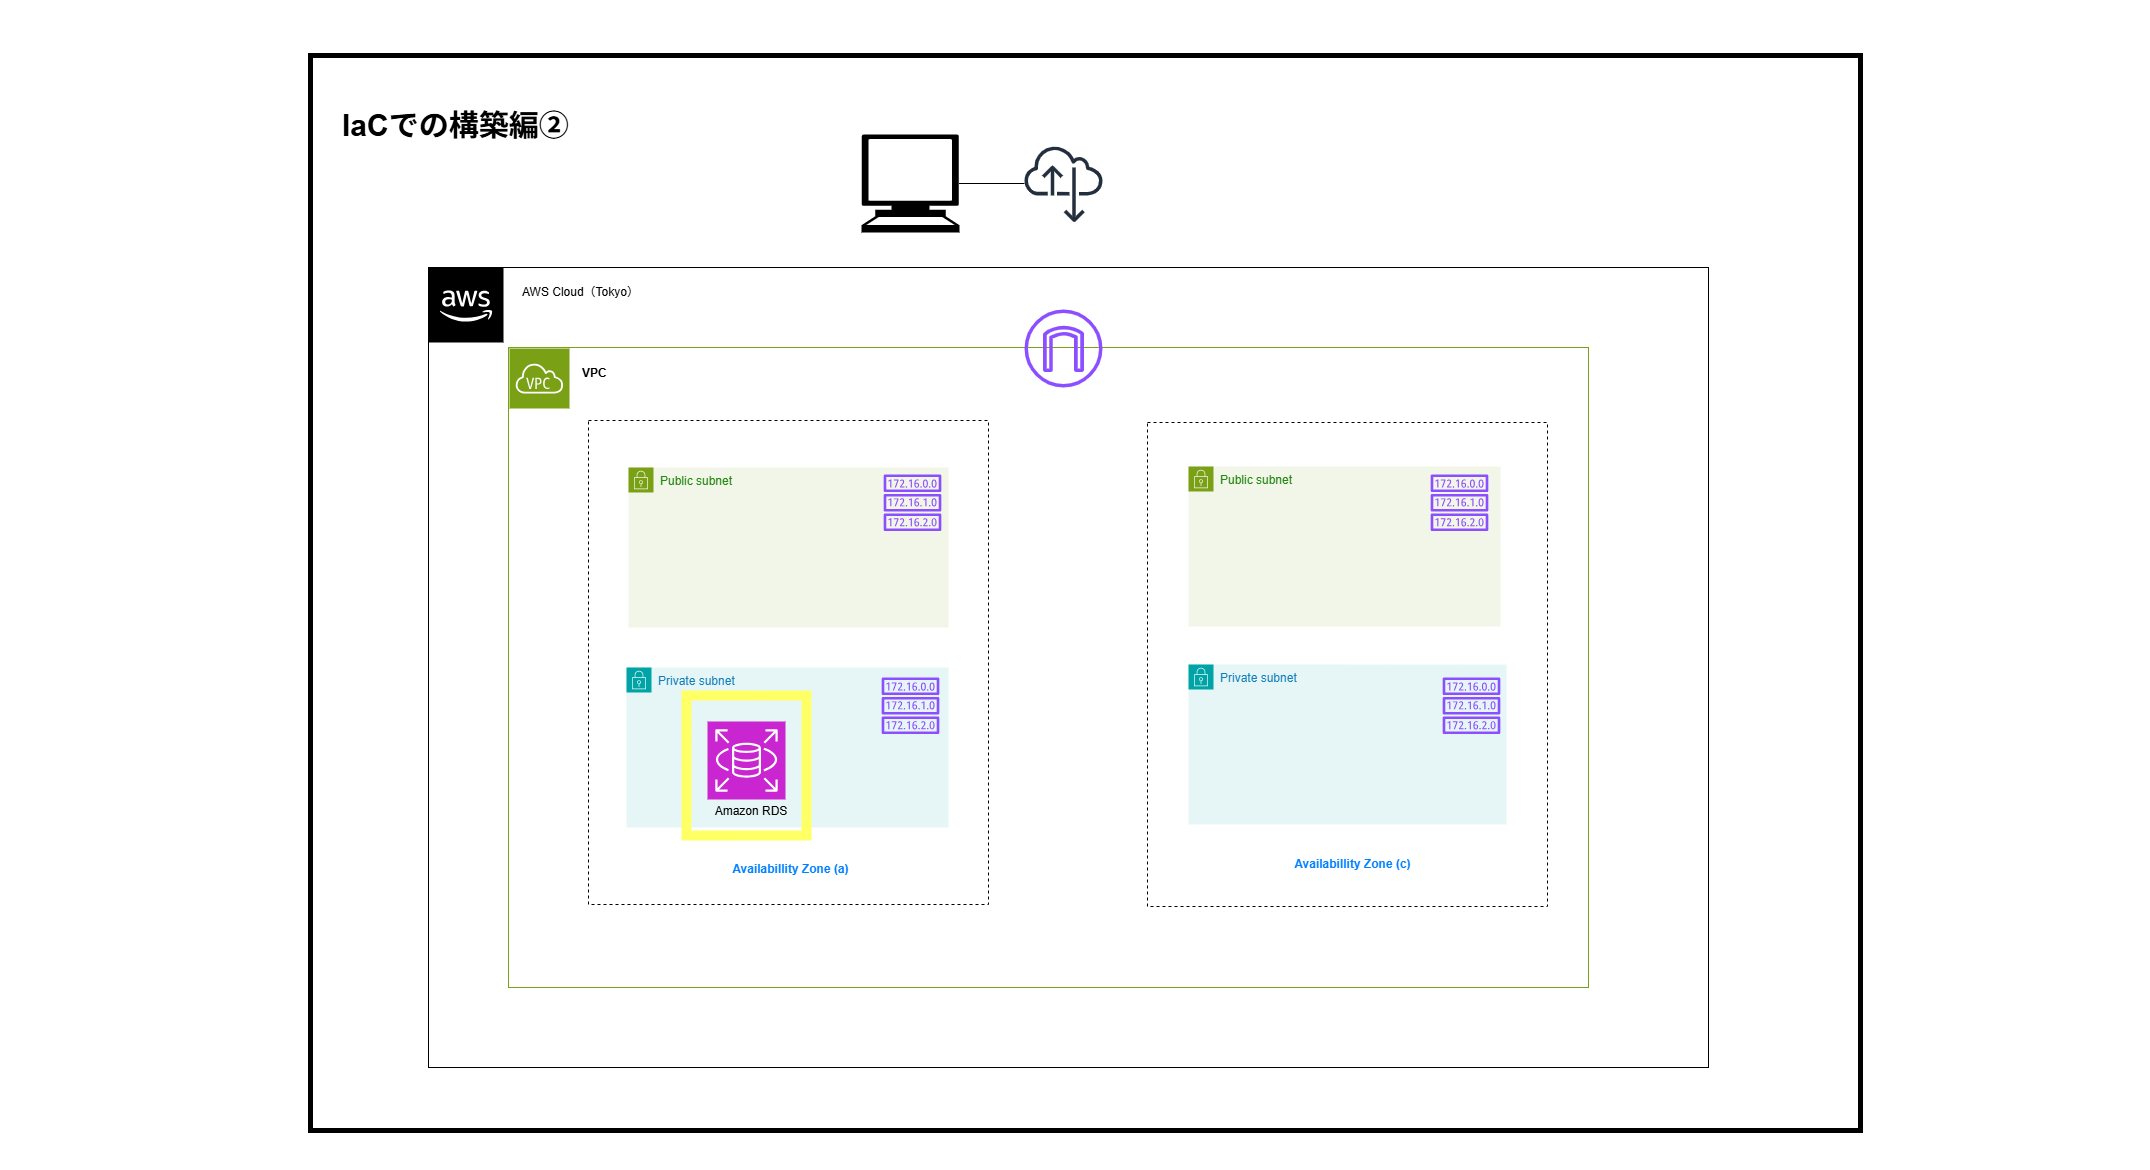

The diagram above was exported from draw.io. Its source (the exported page's mxGraphModel, read from the mxfile embedded in the PNG):
<mxGraphModel dx="1345" dy="1546" grid="1" gridSize="10" guides="1" tooltips="1" connect="1" arrows="1" fold="1" page="1" pageScale="1" pageWidth="827" pageHeight="1169" math="0" shadow="0">
  <root>
    <mxCell id="0" />
    <mxCell id="1" parent="0" />
    <mxCell id="146" value="" style="rounded=0;whiteSpace=wrap;html=1;strokeColor=none;" parent="1" vertex="1">
      <mxGeometry x="-280" y="-110" width="2150" height="1170" as="geometry" />
    </mxCell>
    <mxCell id="149" value="" style="rounded=0;whiteSpace=wrap;html=1;fillColor=none;strokeColor=light-dark(#000000,#EDEDED);strokeWidth=5;" parent="1" vertex="1">
      <mxGeometry x="30" y="-55" width="1550" height="1075" as="geometry" />
    </mxCell>
    <mxCell id="122" value="" style="rounded=0;whiteSpace=wrap;html=1;fillColor=none;strokeColor=light-dark(#000000,#EDEDED);" parent="1" vertex="1">
      <mxGeometry x="148" y="157" width="1280" height="800" as="geometry" />
    </mxCell>
    <mxCell id="123" value="" style="rounded=0;whiteSpace=wrap;html=1;fillColor=none;strokeColor=light-dark(#7AA116,#EDEDED);" parent="1" vertex="1">
      <mxGeometry x="228" y="237" width="1080" height="640" as="geometry" />
    </mxCell>
    <mxCell id="124" value="" style="rounded=0;whiteSpace=wrap;html=1;fillColor=none;dashed=1;" parent="1" vertex="1">
      <mxGeometry x="308" y="310" width="400" height="484" as="geometry" />
    </mxCell>
    <mxCell id="125" value="" style="outlineConnect=0;dashed=0;verticalLabelPosition=bottom;verticalAlign=top;align=center;html=1;shape=mxgraph.aws3.cloud_2;fillColor=#000000;gradientColor=none;" parent="1" vertex="1">
      <mxGeometry x="148" y="157" width="75" height="75" as="geometry" />
    </mxCell>
    <mxCell id="126" value="" style="sketch=0;outlineConnect=0;strokeColor=#FFFFFF;fillColor=light-dark(#7aa116, #203a00);dashed=0;verticalLabelPosition=bottom;verticalAlign=top;align=center;html=1;fontSize=12;fontStyle=0;aspect=fixed;shape=mxgraph.aws4.resourceIcon;resIcon=mxgraph.aws4.virtual_private_cloud;" parent="1" vertex="1">
      <mxGeometry x="229" y="238" width="60" height="60" as="geometry" />
    </mxCell>
    <mxCell id="127" value="Public subnet" style="points=[[0,0],[0.25,0],[0.5,0],[0.75,0],[1,0],[1,0.25],[1,0.5],[1,0.75],[1,1],[0.75,1],[0.5,1],[0.25,1],[0,1],[0,0.75],[0,0.5],[0,0.25]];outlineConnect=0;gradientColor=none;html=1;whiteSpace=wrap;fontSize=12;fontStyle=0;container=1;pointerEvents=0;collapsible=0;recursiveResize=0;shape=mxgraph.aws4.group;grIcon=mxgraph.aws4.group_security_group;grStroke=0;strokeColor=#7AA116;fillColor=#F2F6E8;verticalAlign=top;align=left;spacingLeft=30;fontColor=#248814;dashed=0;" parent="1" vertex="1">
      <mxGeometry x="348" y="357" width="320" height="160" as="geometry" />
    </mxCell>
    <mxCell id="130" value="Private subnet" style="points=[[0,0],[0.25,0],[0.5,0],[0.75,0],[1,0],[1,0.25],[1,0.5],[1,0.75],[1,1],[0.75,1],[0.5,1],[0.25,1],[0,1],[0,0.75],[0,0.5],[0,0.25]];outlineConnect=0;gradientColor=none;html=1;whiteSpace=wrap;fontSize=12;fontStyle=0;container=1;pointerEvents=0;collapsible=0;recursiveResize=0;shape=mxgraph.aws4.group;grIcon=mxgraph.aws4.group_security_group;grStroke=0;strokeColor=#00A4A6;fillColor=#E6F6F7;verticalAlign=top;align=left;spacingLeft=30;fontColor=#147EBA;dashed=0;" parent="1" vertex="1">
      <mxGeometry x="346" y="557" width="322" height="160" as="geometry" />
    </mxCell>
    <mxCell id="133" value="" style="shape=mxgraph.signs.tech.computer;html=1;pointerEvents=1;fillColor=#000000;strokeColor=none;verticalLabelPosition=bottom;verticalAlign=top;align=center;" parent="1" vertex="1">
      <mxGeometry x="581" y="24" width="98" height="98" as="geometry" />
    </mxCell>
    <mxCell id="134" value="" style="sketch=0;outlineConnect=0;fontColor=#232F3E;gradientColor=none;fillColor=#232F3D;strokeColor=none;dashed=0;verticalLabelPosition=bottom;verticalAlign=top;align=center;html=1;fontSize=12;fontStyle=0;aspect=fixed;pointerEvents=1;shape=mxgraph.aws4.internet_alt22;" parent="1" vertex="1">
      <mxGeometry x="744" y="34" width="78" height="78" as="geometry" />
    </mxCell>
    <mxCell id="135" value="Public subnet" style="points=[[0,0],[0.25,0],[0.5,0],[0.75,0],[1,0],[1,0.25],[1,0.5],[1,0.75],[1,1],[0.75,1],[0.5,1],[0.25,1],[0,1],[0,0.75],[0,0.5],[0,0.25]];outlineConnect=0;gradientColor=none;html=1;whiteSpace=wrap;fontSize=12;fontStyle=0;container=1;pointerEvents=0;collapsible=0;recursiveResize=0;shape=mxgraph.aws4.group;grIcon=mxgraph.aws4.group_security_group;grStroke=0;strokeColor=#7AA116;fillColor=#F2F6E8;verticalAlign=top;align=left;spacingLeft=30;fontColor=#248814;dashed=0;" parent="1" vertex="1">
      <mxGeometry x="908" y="356" width="312" height="160" as="geometry" />
    </mxCell>
    <mxCell id="136" value="Private subnet" style="points=[[0,0],[0.25,0],[0.5,0],[0.75,0],[1,0],[1,0.25],[1,0.5],[1,0.75],[1,1],[0.75,1],[0.5,1],[0.25,1],[0,1],[0,0.75],[0,0.5],[0,0.25]];outlineConnect=0;gradientColor=none;html=1;whiteSpace=wrap;fontSize=12;fontStyle=0;container=1;pointerEvents=0;collapsible=0;recursiveResize=0;shape=mxgraph.aws4.group;grIcon=mxgraph.aws4.group_security_group;grStroke=0;strokeColor=#00A4A6;fillColor=#E6F6F7;verticalAlign=top;align=left;spacingLeft=30;fontColor=#147EBA;dashed=0;" parent="1" vertex="1">
      <mxGeometry x="908" y="554" width="318" height="160" as="geometry" />
    </mxCell>
    <mxCell id="137" value="" style="endArrow=none;html=1;exitX=0.995;exitY=0.5;exitDx=0;exitDy=0;exitPerimeter=0;" parent="1" source="133" target="134" edge="1">
      <mxGeometry width="50" height="50" relative="1" as="geometry">
        <mxPoint x="558" y="-53" as="sourcePoint" />
        <mxPoint x="608" y="-103" as="targetPoint" />
      </mxGeometry>
    </mxCell>
    <mxCell id="139" value="" style="rounded=0;whiteSpace=wrap;html=1;fillColor=none;dashed=1;" parent="1" vertex="1">
      <mxGeometry x="867" y="312" width="400" height="484" as="geometry" />
    </mxCell>
    <mxCell id="150" value="&lt;font style=&quot;font-size: 30px;&quot;&gt;&lt;b&gt;IaCでの構築編②&lt;/b&gt;&lt;/font&gt;" style="text;html=1;align=left;verticalAlign=middle;whiteSpace=wrap;rounded=0;" parent="1" vertex="1">
      <mxGeometry x="60" y="-5" width="396" height="40" as="geometry" />
    </mxCell>
    <mxCell id="151" value="AWS Cloud（Tokyo）" style="text;html=1;align=left;verticalAlign=middle;whiteSpace=wrap;rounded=0;" parent="1" vertex="1">
      <mxGeometry x="240" y="167" width="298" height="30" as="geometry" />
    </mxCell>
    <mxCell id="152" value="&lt;b&gt;VPC&lt;/b&gt;" style="text;html=1;align=left;verticalAlign=middle;whiteSpace=wrap;rounded=0;" parent="1" vertex="1">
      <mxGeometry x="300" y="248" width="70" height="30" as="geometry" />
    </mxCell>
    <mxCell id="153" value="&lt;b&gt;&lt;font style=&quot;color: rgb(0, 127, 255);&quot;&gt;Availabillity Zone (a)&lt;/font&gt;&lt;/b&gt;" style="text;html=1;align=center;verticalAlign=middle;whiteSpace=wrap;rounded=0;" parent="1" vertex="1">
      <mxGeometry x="447.5" y="744" width="125" height="30" as="geometry" />
    </mxCell>
    <mxCell id="154" value="&lt;b&gt;&lt;font style=&quot;color: rgb(0, 127, 255);&quot;&gt;Availabillity Zone (c)&lt;/font&gt;&lt;/b&gt;" style="text;html=1;align=center;verticalAlign=middle;whiteSpace=wrap;rounded=0;" parent="1" vertex="1">
      <mxGeometry x="1010" y="739" width="125" height="30" as="geometry" />
    </mxCell>
    <mxCell id="158" value="" style="sketch=0;outlineConnect=0;fontColor=#232F3E;gradientColor=none;fillColor=#8C4FFF;strokeColor=none;dashed=0;verticalLabelPosition=bottom;verticalAlign=top;align=center;html=1;fontSize=12;fontStyle=0;aspect=fixed;pointerEvents=1;shape=mxgraph.aws4.internet_gateway;" parent="1" vertex="1">
      <mxGeometry x="744" y="199" width="78" height="78" as="geometry" />
    </mxCell>
    <mxCell id="159" value="" style="sketch=0;outlineConnect=0;fontColor=#232F3E;gradientColor=none;fillColor=#8C4FFF;strokeColor=none;dashed=0;verticalLabelPosition=bottom;verticalAlign=top;align=center;html=1;fontSize=12;fontStyle=0;aspect=fixed;pointerEvents=1;shape=mxgraph.aws4.route_table;" parent="1" vertex="1">
      <mxGeometry x="603" y="364" width="58" height="56.51" as="geometry" />
    </mxCell>
    <mxCell id="160" value="" style="sketch=0;outlineConnect=0;fontColor=#232F3E;gradientColor=none;fillColor=#8C4FFF;strokeColor=none;dashed=0;verticalLabelPosition=bottom;verticalAlign=top;align=center;html=1;fontSize=12;fontStyle=0;aspect=fixed;pointerEvents=1;shape=mxgraph.aws4.route_table;" parent="1" vertex="1">
      <mxGeometry x="601" y="567" width="58" height="56.51" as="geometry" />
    </mxCell>
    <mxCell id="161" value="" style="sketch=0;outlineConnect=0;fontColor=#232F3E;gradientColor=none;fillColor=#8C4FFF;strokeColor=none;dashed=0;verticalLabelPosition=bottom;verticalAlign=top;align=center;html=1;fontSize=12;fontStyle=0;aspect=fixed;pointerEvents=1;shape=mxgraph.aws4.route_table;" parent="1" vertex="1">
      <mxGeometry x="1162" y="567" width="58" height="56.51" as="geometry" />
    </mxCell>
    <mxCell id="162" value="" style="sketch=0;outlineConnect=0;fontColor=#232F3E;gradientColor=none;fillColor=#8C4FFF;strokeColor=none;dashed=0;verticalLabelPosition=bottom;verticalAlign=top;align=center;html=1;fontSize=12;fontStyle=0;aspect=fixed;pointerEvents=1;shape=mxgraph.aws4.route_table;" parent="1" vertex="1">
      <mxGeometry x="1150" y="364" width="58" height="56.51" as="geometry" />
    </mxCell>
    <mxCell id="168" value="" style="sketch=0;points=[[0,0,0],[0.25,0,0],[0.5,0,0],[0.75,0,0],[1,0,0],[0,1,0],[0.25,1,0],[0.5,1,0],[0.75,1,0],[1,1,0],[0,0.25,0],[0,0.5,0],[0,0.75,0],[1,0.25,0],[1,0.5,0],[1,0.75,0]];outlineConnect=0;fontColor=#232F3E;fillColor=#C925D1;strokeColor=#ffffff;verticalLabelPosition=bottom;verticalAlign=top;align=center;html=1;fontSize=12;fontStyle=0;aspect=fixed;shape=mxgraph.aws4.resourceIcon;resIcon=mxgraph.aws4.rds;" parent="1" vertex="1">
      <mxGeometry x="427" y="611" width="78" height="78" as="geometry" />
    </mxCell>
    <mxCell id="169" value="Amazon RDS" style="text;html=1;align=center;verticalAlign=middle;whiteSpace=wrap;rounded=0;" parent="1" vertex="1">
      <mxGeometry x="427" y="681" width="88" height="40" as="geometry" />
    </mxCell>
    <mxCell id="170" value="" style="rounded=0;whiteSpace=wrap;html=1;fillColor=none;strokeColor=#FFFF66;strokeWidth=10;" parent="1" vertex="1">
      <mxGeometry x="406" y="585" width="120" height="140" as="geometry" />
    </mxCell>
  </root>
</mxGraphModel>